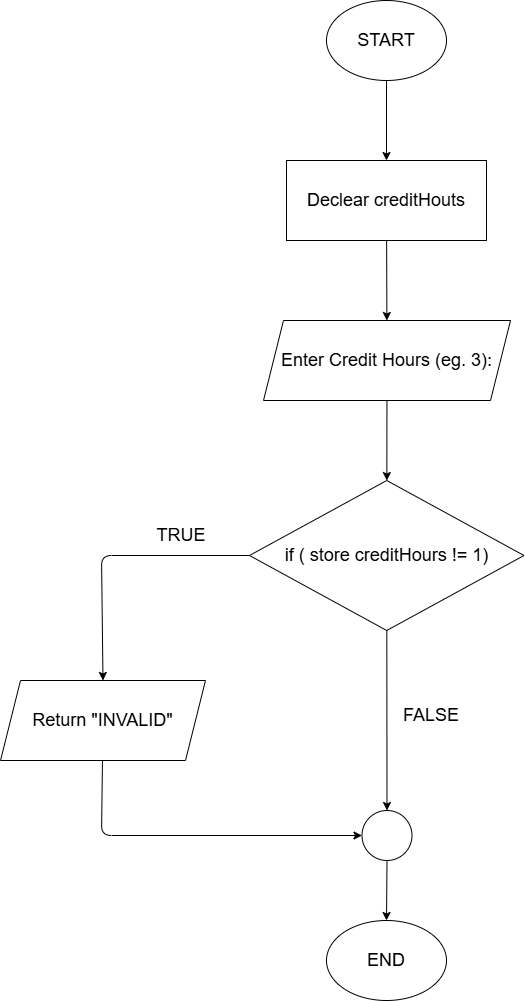

The diagram above was exported from draw.io. Its source (the exported page's mxGraphModel, read from the mxfile embedded in the PNG):
<mxGraphModel dx="1713" dy="916" grid="1" gridSize="10" guides="1" tooltips="1" connect="1" arrows="1" fold="1" page="1" pageScale="1" pageWidth="850" pageHeight="1100" math="0" shadow="0">
  <root>
    <mxCell id="0" />
    <mxCell id="1" parent="0" />
    <mxCell id="10" value="" style="edgeStyle=none;html=1;" edge="1" parent="1" source="2" target="3">
      <mxGeometry relative="1" as="geometry" />
    </mxCell>
    <mxCell id="2" value="&lt;font style=&quot;font-size: 18px;&quot;&gt;START&lt;/font&gt;" style="ellipse;whiteSpace=wrap;html=1;" vertex="1" parent="1">
      <mxGeometry x="365" y="40" width="120" height="80" as="geometry" />
    </mxCell>
    <mxCell id="11" value="" style="edgeStyle=none;html=1;" edge="1" parent="1" source="3" target="4">
      <mxGeometry relative="1" as="geometry" />
    </mxCell>
    <mxCell id="3" value="&lt;font style=&quot;font-size: 18px;&quot;&gt;Declear creditHouts&lt;/font&gt;" style="rounded=0;whiteSpace=wrap;html=1;" vertex="1" parent="1">
      <mxGeometry x="325" y="200" width="200" height="80" as="geometry" />
    </mxCell>
    <mxCell id="12" value="" style="edgeStyle=none;html=1;" edge="1" parent="1" source="4" target="5">
      <mxGeometry relative="1" as="geometry" />
    </mxCell>
    <mxCell id="4" value="&lt;font style=&quot;font-size: 18px;&quot;&gt;Enter Credit Hours (eg. 3):&lt;/font&gt;" style="shape=parallelogram;perimeter=parallelogramPerimeter;whiteSpace=wrap;html=1;fixedSize=1;" vertex="1" parent="1">
      <mxGeometry x="302" y="360" width="247" height="80" as="geometry" />
    </mxCell>
    <mxCell id="13" style="edgeStyle=none;html=1;entryX=0.5;entryY=0;entryDx=0;entryDy=0;" edge="1" parent="1" source="5" target="8">
      <mxGeometry relative="1" as="geometry">
        <Array as="points">
          <mxPoint x="140" y="595" />
        </Array>
      </mxGeometry>
    </mxCell>
    <mxCell id="15" style="edgeStyle=none;html=1;entryX=0.5;entryY=0;entryDx=0;entryDy=0;" edge="1" parent="1" source="5" target="6">
      <mxGeometry relative="1" as="geometry" />
    </mxCell>
    <mxCell id="5" value="&lt;font style=&quot;font-size: 18px;&quot;&gt;if ( store creditHours != 1)&lt;/font&gt;" style="rhombus;whiteSpace=wrap;html=1;" vertex="1" parent="1">
      <mxGeometry x="288" y="520" width="274.5" height="150" as="geometry" />
    </mxCell>
    <mxCell id="16" value="" style="edgeStyle=none;html=1;" edge="1" parent="1" source="6" target="9">
      <mxGeometry relative="1" as="geometry" />
    </mxCell>
    <mxCell id="6" value="" style="ellipse;whiteSpace=wrap;html=1;aspect=fixed;" vertex="1" parent="1">
      <mxGeometry x="400.5" y="850" width="50" height="50" as="geometry" />
    </mxCell>
    <mxCell id="14" style="edgeStyle=none;html=1;entryX=0;entryY=0.5;entryDx=0;entryDy=0;" edge="1" parent="1" source="8" target="6">
      <mxGeometry relative="1" as="geometry">
        <Array as="points">
          <mxPoint x="140" y="875" />
        </Array>
      </mxGeometry>
    </mxCell>
    <mxCell id="8" value="&lt;span style=&quot;font-size: 18px;&quot;&gt;Return &quot;INVALID&quot;&lt;/span&gt;" style="shape=parallelogram;perimeter=parallelogramPerimeter;whiteSpace=wrap;html=1;fixedSize=1;" vertex="1" parent="1">
      <mxGeometry x="39" y="720" width="205" height="80" as="geometry" />
    </mxCell>
    <mxCell id="9" value="&lt;font style=&quot;font-size: 18px;&quot;&gt;END&lt;/font&gt;" style="ellipse;whiteSpace=wrap;html=1;" vertex="1" parent="1">
      <mxGeometry x="365" y="960" width="120" height="80" as="geometry" />
    </mxCell>
    <mxCell id="17" value="&lt;font style=&quot;font-size: 18px;&quot;&gt;TRUE&lt;/font&gt;" style="text;html=1;align=center;verticalAlign=middle;whiteSpace=wrap;rounded=0;" vertex="1" parent="1">
      <mxGeometry x="190" y="560" width="60" height="30" as="geometry" />
    </mxCell>
    <mxCell id="18" value="&lt;font style=&quot;font-size: 18px;&quot;&gt;FALSE&lt;/font&gt;" style="text;html=1;align=center;verticalAlign=middle;whiteSpace=wrap;rounded=0;" vertex="1" parent="1">
      <mxGeometry x="440" y="740" width="60" height="30" as="geometry" />
    </mxCell>
  </root>
</mxGraphModel>